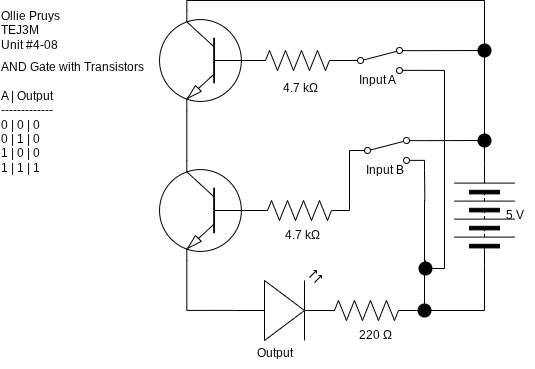

The diagram above was exported from draw.io. Its source (the exported page's mxGraphModel, read from the mxfile embedded in the PNG):
<mxGraphModel dx="638" dy="483" grid="1" gridSize="10" guides="1" tooltips="1" connect="1" arrows="1" fold="1" page="1" pageScale="1" pageWidth="850" pageHeight="1100" math="0" shadow="0">
  <root>
    <mxCell id="0" />
    <mxCell id="1" parent="0" />
    <mxCell id="26" style="edgeStyle=orthogonalEdgeStyle;shape=connector;rounded=0;html=1;exitX=0;exitY=0.57;exitDx=0;exitDy=0;exitPerimeter=0;strokeColor=default;align=center;verticalAlign=middle;fontFamily=Helvetica;fontSize=11;fontColor=default;labelBackgroundColor=default;endArrow=none;endFill=0;entryX=0.7;entryY=1;entryDx=0;entryDy=0;entryPerimeter=0;" parent="1" source="2" edge="1" target="14">
      <mxGeometry relative="1" as="geometry">
        <mxPoint x="190" y="130" as="targetPoint" />
      </mxGeometry>
    </mxCell>
    <mxCell id="2" value="" style="verticalLabelPosition=bottom;shadow=0;dashed=0;align=center;html=1;verticalAlign=top;shape=mxgraph.electrical.opto_electronics.led_2;pointerEvents=1;rotation=0;" parent="1" vertex="1">
      <mxGeometry x="280" y="270" width="100" height="70" as="geometry" />
    </mxCell>
    <mxCell id="3" style="edgeStyle=orthogonalEdgeStyle;shape=connector;rounded=0;html=1;exitX=1;exitY=0.5;exitDx=0;exitDy=0;exitPerimeter=0;entryX=0;entryY=0.5;entryDx=0;entryDy=0;strokeColor=default;align=center;verticalAlign=middle;fontFamily=Helvetica;fontSize=11;fontColor=default;labelBackgroundColor=default;endArrow=none;endFill=0;" parent="1" source="4" target="8" edge="1">
      <mxGeometry relative="1" as="geometry">
        <Array as="points">
          <mxPoint x="395" y="200" />
          <mxPoint x="395" y="200" />
        </Array>
      </mxGeometry>
    </mxCell>
    <mxCell id="4" value="" style="pointerEvents=1;verticalLabelPosition=bottom;shadow=0;dashed=0;align=center;html=1;verticalAlign=top;shape=mxgraph.electrical.resistors.resistor_2;rotation=0;" parent="1" vertex="1">
      <mxGeometry x="295" y="200" width="100" height="20" as="geometry" />
    </mxCell>
    <mxCell id="6" style="edgeStyle=orthogonalEdgeStyle;shape=connector;curved=0;rounded=0;html=1;exitDx=0;exitDy=0;strokeColor=default;align=center;verticalAlign=middle;fontFamily=Helvetica;fontSize=11;fontColor=default;labelBackgroundColor=default;endArrow=none;endFill=0;" parent="1" source="42" edge="1">
      <mxGeometry relative="1" as="geometry">
        <mxPoint x="470" y="310" as="targetPoint" />
        <Array as="points">
          <mxPoint x="470" y="200" />
          <mxPoint x="470" y="200" />
        </Array>
        <mxPoint x="470" y="260" as="sourcePoint" />
      </mxGeometry>
    </mxCell>
    <mxCell id="51" style="edgeStyle=orthogonalEdgeStyle;shape=connector;rounded=0;html=1;exitX=1;exitY=0.88;exitDx=0;exitDy=0;strokeColor=default;align=center;verticalAlign=middle;fontFamily=Helvetica;fontSize=11;fontColor=default;labelBackgroundColor=default;endArrow=none;endFill=0;" edge="1" parent="1" source="8">
      <mxGeometry relative="1" as="geometry">
        <mxPoint x="470.3333333333335" y="200" as="targetPoint" />
        <Array as="points">
          <mxPoint x="470" y="170" />
          <mxPoint x="470" y="170" />
        </Array>
      </mxGeometry>
    </mxCell>
    <mxCell id="8" value="" style="html=1;shape=mxgraph.electrical.electro-mechanical.twoWaySwitch;aspect=fixed;elSwitchState=2;" parent="1" vertex="1">
      <mxGeometry x="395" y="137" width="75" height="26" as="geometry" />
    </mxCell>
    <mxCell id="50" style="edgeStyle=orthogonalEdgeStyle;shape=connector;rounded=0;html=1;exitX=1;exitY=0.5;exitDx=0;exitDy=0;strokeColor=default;align=center;verticalAlign=middle;fontFamily=Helvetica;fontSize=11;fontColor=default;labelBackgroundColor=default;endArrow=none;endFill=0;" edge="1" parent="1" source="9" target="21">
      <mxGeometry relative="1" as="geometry" />
    </mxCell>
    <mxCell id="9" value="" style="pointerEvents=1;verticalLabelPosition=bottom;shadow=0;dashed=0;align=center;html=1;verticalAlign=top;shape=mxgraph.electrical.miscellaneous.batteryStack;fontFamily=Helvetica;fontSize=11;fontColor=default;labelBackgroundColor=default;rotation=-90;" parent="1" vertex="1">
      <mxGeometry x="480" y="185" width="100" height="60" as="geometry" />
    </mxCell>
    <mxCell id="10" value="Input B" style="text;html=1;align=center;verticalAlign=middle;resizable=0;points=[];autosize=1;strokeColor=none;fillColor=none;" parent="1" vertex="1">
      <mxGeometry x="400" y="155" width="60" height="30" as="geometry" />
    </mxCell>
    <mxCell id="11" value="AND Gate with Transistors&lt;div&gt;&lt;br&gt;&lt;/div&gt;&lt;div&gt;A | Output&lt;/div&gt;&lt;div&gt;-------------&lt;/div&gt;&lt;div&gt;0 | 0 | 0&lt;/div&gt;&lt;div&gt;0 | 1 | 0&lt;/div&gt;&lt;div&gt;1 | 0 | 0&lt;/div&gt;&lt;div&gt;1 | 1 | 1&lt;/div&gt;" style="text;html=1;align=left;verticalAlign=middle;resizable=0;points=[];autosize=1;strokeColor=none;fillColor=none;" parent="1" vertex="1">
      <mxGeometry x="45.05" y="52" width="160" height="130" as="geometry" />
    </mxCell>
    <mxCell id="12" value="5 V" style="text;html=1;align=center;verticalAlign=middle;resizable=0;points=[];autosize=1;strokeColor=none;fillColor=none;" parent="1" vertex="1">
      <mxGeometry x="540" y="200" width="40" height="30" as="geometry" />
    </mxCell>
    <mxCell id="14" value="" style="verticalLabelPosition=bottom;shadow=0;dashed=0;align=center;html=1;verticalAlign=top;shape=mxgraph.electrical.transistors.npn_transistor_1;rotation=-180;flipV=1;" parent="1" vertex="1">
      <mxGeometry x="203" y="160" width="95" height="100" as="geometry" />
    </mxCell>
    <mxCell id="16" value="" style="pointerEvents=1;verticalLabelPosition=bottom;shadow=0;dashed=0;align=center;html=1;verticalAlign=top;shape=mxgraph.electrical.resistors.resistor_2;rotation=0;" parent="1" vertex="1">
      <mxGeometry x="362" y="300" width="100" height="20" as="geometry" />
    </mxCell>
    <mxCell id="17" value="&amp;nbsp; 220 Ω" style="text;html=1;align=center;verticalAlign=middle;resizable=0;points=[];autosize=1;strokeColor=none;fillColor=none;" parent="1" vertex="1">
      <mxGeometry x="387.5" y="320" width="60" height="30" as="geometry" />
    </mxCell>
    <mxCell id="18" style="edgeStyle=orthogonalEdgeStyle;shape=connector;rounded=0;html=1;exitX=0;exitY=0.5;exitDx=0;exitDy=0;entryX=1;entryY=0.5;entryDx=0;entryDy=0;entryPerimeter=0;strokeColor=default;align=center;verticalAlign=middle;fontFamily=Helvetica;fontSize=11;fontColor=default;labelBackgroundColor=default;endArrow=none;endFill=0;" parent="1" source="9" target="16" edge="1">
      <mxGeometry relative="1" as="geometry" />
    </mxCell>
    <mxCell id="19" value="" style="shape=waypoint;sketch=0;size=6;pointerEvents=1;points=[];fillColor=none;resizable=0;rotatable=0;perimeter=centerPerimeter;snapToPoint=1;fontFamily=Helvetica;fontSize=11;fontColor=default;labelBackgroundColor=default;strokeWidth=5;" parent="1" vertex="1">
      <mxGeometry x="460" y="300" width="20" height="20" as="geometry" />
    </mxCell>
    <mxCell id="20" value="" style="edgeStyle=orthogonalEdgeStyle;shape=connector;curved=0;rounded=0;html=1;exitX=1;exitY=0.12;exitDx=0;exitDy=0;strokeColor=default;align=center;verticalAlign=middle;fontFamily=Helvetica;fontSize=11;fontColor=default;labelBackgroundColor=default;endArrow=none;endFill=0;entryDx=0;entryDy=0;" parent="1" source="8" target="21" edge="1">
      <mxGeometry relative="1" as="geometry">
        <mxPoint x="510" y="165" as="targetPoint" />
        <mxPoint x="470" y="140" as="sourcePoint" />
      </mxGeometry>
    </mxCell>
    <mxCell id="21" value="" style="shape=waypoint;sketch=0;size=6;pointerEvents=1;points=[];fillColor=none;resizable=0;rotatable=0;perimeter=centerPerimeter;snapToPoint=1;fontFamily=Helvetica;fontSize=11;fontColor=default;labelBackgroundColor=default;strokeWidth=5;" parent="1" vertex="1">
      <mxGeometry x="520" y="130" width="20" height="20" as="geometry" />
    </mxCell>
    <mxCell id="22" value="Ollie Pruys&lt;div&gt;TEJ3M&lt;/div&gt;&lt;div style=&quot;&quot;&gt;Unit #4-08&lt;/div&gt;" style="text;html=1;align=left;verticalAlign=middle;resizable=0;points=[];autosize=1;strokeColor=none;fillColor=none;" parent="1" vertex="1">
      <mxGeometry x="45.05" width="80" height="60" as="geometry" />
    </mxCell>
    <mxCell id="23" value="&amp;nbsp; 4.7 kΩ" style="text;html=1;align=center;verticalAlign=middle;resizable=0;points=[];autosize=1;strokeColor=none;fillColor=none;" parent="1" vertex="1">
      <mxGeometry x="310" y="220" width="70" height="30" as="geometry" />
    </mxCell>
    <mxCell id="32" value="Output" style="text;html=1;align=center;verticalAlign=middle;resizable=0;points=[];autosize=1;strokeColor=none;fillColor=none;" vertex="1" parent="1">
      <mxGeometry x="290" y="338" width="60" height="30" as="geometry" />
    </mxCell>
    <mxCell id="33" value="" style="verticalLabelPosition=bottom;shadow=0;dashed=0;align=center;html=1;verticalAlign=top;shape=mxgraph.electrical.transistors.npn_transistor_1;rotation=-180;flipV=1;" vertex="1" parent="1">
      <mxGeometry x="203" y="10" width="95" height="100" as="geometry" />
    </mxCell>
    <mxCell id="36" style="edgeStyle=orthogonalEdgeStyle;shape=connector;rounded=0;html=1;exitX=0.7;exitY=1;exitDx=0;exitDy=0;exitPerimeter=0;entryX=0.7;entryY=0;entryDx=0;entryDy=0;entryPerimeter=0;strokeColor=default;align=center;verticalAlign=middle;fontFamily=Helvetica;fontSize=11;fontColor=default;labelBackgroundColor=default;endArrow=none;endFill=0;" edge="1" parent="1" source="33" target="14">
      <mxGeometry relative="1" as="geometry" />
    </mxCell>
    <mxCell id="37" value="" style="pointerEvents=1;verticalLabelPosition=bottom;shadow=0;dashed=0;align=center;html=1;verticalAlign=top;shape=mxgraph.electrical.resistors.resistor_2;rotation=0;" vertex="1" parent="1">
      <mxGeometry x="293" y="50" width="100" height="20" as="geometry" />
    </mxCell>
    <mxCell id="38" value="&amp;nbsp; 4.7 kΩ" style="text;html=1;align=center;verticalAlign=middle;resizable=0;points=[];autosize=1;strokeColor=none;fillColor=none;" vertex="1" parent="1">
      <mxGeometry x="308" y="73" width="70" height="30" as="geometry" />
    </mxCell>
    <mxCell id="40" value="Input A" style="text;html=1;align=center;verticalAlign=middle;resizable=0;points=[];autosize=1;strokeColor=none;fillColor=none;" vertex="1" parent="1">
      <mxGeometry x="393" y="65" width="60" height="30" as="geometry" />
    </mxCell>
    <mxCell id="44" style="edgeStyle=orthogonalEdgeStyle;shape=connector;rounded=0;html=1;exitDx=0;exitDy=0;strokeColor=default;align=center;verticalAlign=middle;fontFamily=Helvetica;fontSize=11;fontColor=default;labelBackgroundColor=default;endArrow=none;endFill=0;" edge="1" parent="1" source="46">
      <mxGeometry relative="1" as="geometry">
        <mxPoint x="530" y="140" as="targetPoint" />
        <Array as="points">
          <mxPoint x="530" y="50" />
          <mxPoint x="530" y="140" />
        </Array>
      </mxGeometry>
    </mxCell>
    <mxCell id="41" value="" style="html=1;shape=mxgraph.electrical.electro-mechanical.twoWaySwitch;aspect=fixed;elSwitchState=2;" vertex="1" parent="1">
      <mxGeometry x="388" y="47" width="75" height="26" as="geometry" />
    </mxCell>
    <mxCell id="43" value="" style="edgeStyle=orthogonalEdgeStyle;shape=connector;curved=0;rounded=0;html=1;exitDx=0;exitDy=0;strokeColor=default;align=center;verticalAlign=middle;fontFamily=Helvetica;fontSize=11;fontColor=default;labelBackgroundColor=default;endArrow=none;endFill=0;" edge="1" parent="1" target="42">
      <mxGeometry relative="1" as="geometry">
        <mxPoint x="470" y="310" as="targetPoint" />
        <Array as="points" />
        <mxPoint x="470" y="260" as="sourcePoint" />
      </mxGeometry>
    </mxCell>
    <mxCell id="42" value="" style="shape=waypoint;sketch=0;size=6;pointerEvents=1;points=[];fillColor=none;resizable=0;rotatable=0;perimeter=centerPerimeter;snapToPoint=1;fontFamily=Helvetica;fontSize=11;fontColor=default;labelBackgroundColor=default;strokeWidth=5;" vertex="1" parent="1">
      <mxGeometry x="461" y="258" width="20" height="20" as="geometry" />
    </mxCell>
    <mxCell id="47" value="" style="edgeStyle=orthogonalEdgeStyle;shape=connector;rounded=0;html=1;exitX=1;exitY=0.12;exitDx=0;exitDy=0;strokeColor=default;align=center;verticalAlign=middle;fontFamily=Helvetica;fontSize=11;fontColor=default;labelBackgroundColor=default;endArrow=none;endFill=0;" edge="1" parent="1" source="41" target="46">
      <mxGeometry relative="1" as="geometry">
        <mxPoint x="463" y="50" as="sourcePoint" />
        <mxPoint x="510" y="140" as="targetPoint" />
      </mxGeometry>
    </mxCell>
    <mxCell id="48" style="edgeStyle=orthogonalEdgeStyle;shape=connector;rounded=0;html=1;exitX=1;exitY=0.88;exitDx=0;exitDy=0;entryX=0.773;entryY=0.666;entryDx=0;entryDy=0;entryPerimeter=0;strokeColor=default;align=center;verticalAlign=middle;fontFamily=Helvetica;fontSize=11;fontColor=default;labelBackgroundColor=default;endArrow=none;endFill=0;" edge="1" parent="1" source="41" target="42">
      <mxGeometry relative="1" as="geometry">
        <Array as="points">
          <mxPoint x="490" y="70" />
          <mxPoint x="490" y="268" />
        </Array>
      </mxGeometry>
    </mxCell>
    <mxCell id="49" value="" style="edgeStyle=orthogonalEdgeStyle;shape=connector;rounded=0;html=1;exitX=0.7;exitY=0;exitDx=0;exitDy=0;exitPerimeter=0;strokeColor=default;align=center;verticalAlign=middle;fontFamily=Helvetica;fontSize=11;fontColor=default;labelBackgroundColor=default;endArrow=none;endFill=0;" edge="1" parent="1" source="33" target="46">
      <mxGeometry relative="1" as="geometry">
        <mxPoint x="510" y="50" as="targetPoint" />
        <mxPoint x="232" y="10" as="sourcePoint" />
        <Array as="points">
          <mxPoint x="232" />
          <mxPoint x="530" />
        </Array>
      </mxGeometry>
    </mxCell>
    <mxCell id="46" value="" style="shape=waypoint;sketch=0;size=6;pointerEvents=1;points=[];fillColor=none;resizable=0;rotatable=0;perimeter=centerPerimeter;snapToPoint=1;fontFamily=Helvetica;fontSize=11;fontColor=default;labelBackgroundColor=default;strokeWidth=5;" vertex="1" parent="1">
      <mxGeometry x="520" y="40" width="20" height="20" as="geometry" />
    </mxCell>
  </root>
</mxGraphModel>